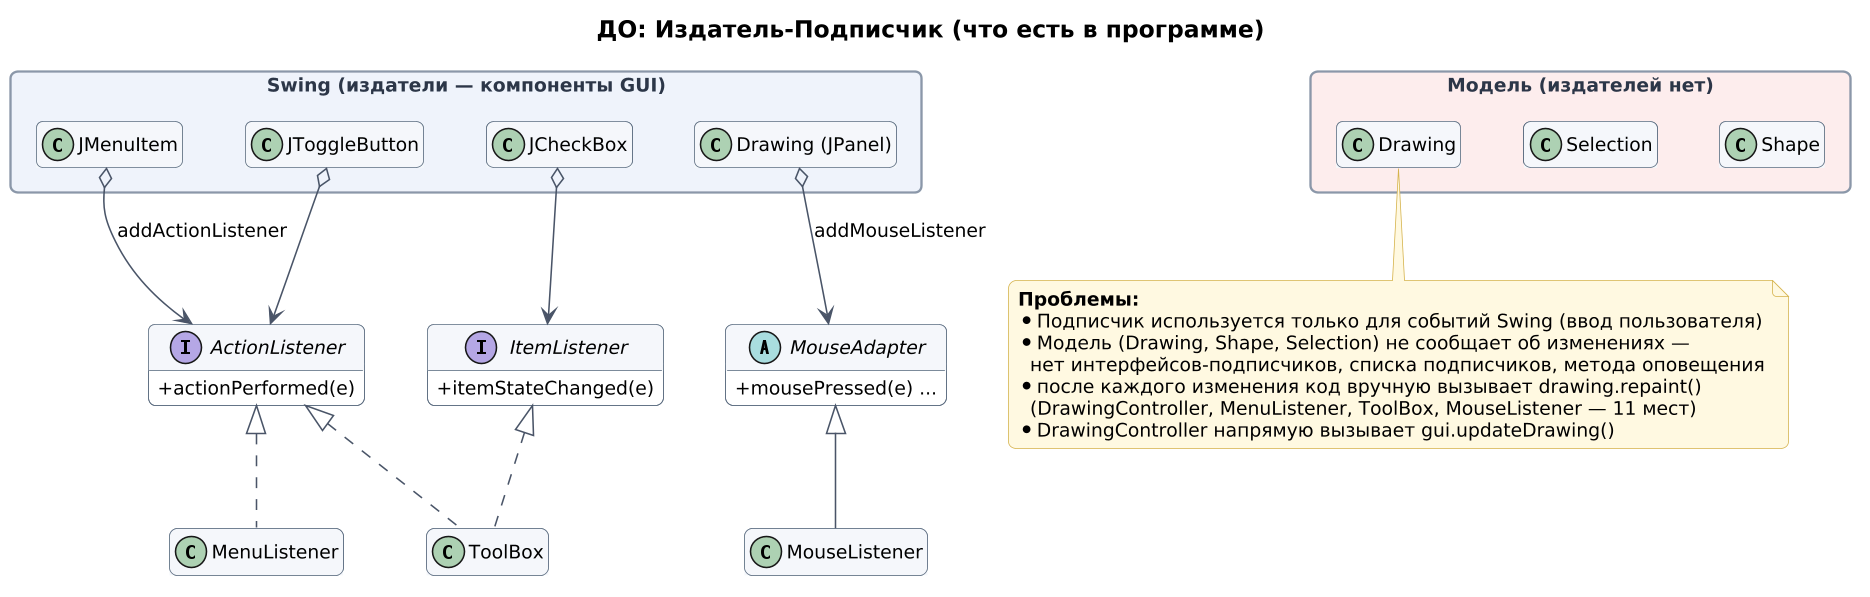

The diagram above was rendered by PlantUML. Its source (embedded in the PNG):
@startuml
skinparam dpi 150
skinparam shadowing false
skinparam roundCorner 10
skinparam defaultFontName DejaVu Sans
skinparam defaultFontSize 12
skinparam titleFontSize 15
skinparam classAttributeIconSize 0
skinparam packageStyle rectangle
skinparam nodesep 40
skinparam ranksep 50

skinparam class {
  BackgroundColor #FFFFFF
  BorderColor #5B6B7F
  HeaderBackgroundColor #F4F7FB
  ArrowColor #4A5568
  StereotypeFontColor #6B7280
}
skinparam package {
  BorderColor #8A97A8
  FontColor #2D3748
}
skinparam note {
  BackgroundColor #FFF8E1
  BorderColor #D4B24C
}
skinparam sequence {
  ArrowColor #4A5568
  LifeLineBorderColor #8A97A8
  ParticipantBorderColor #5B6B7F
  ParticipantBackgroundColor #F4F7FB
}
hide empty members

title ДО: Издатель-Подписчик (что есть в программе)

package "Swing (издатели — компоненты GUI)" #EEF3FB {
  class JMenuItem
  class JToggleButton
  class JCheckBox
  class "Drawing (JPanel)" as DrawingPanel
}
interface ActionListener {
  + actionPerformed(e)
}
interface ItemListener {
  + itemStateChanged(e)
}
abstract class MouseAdapter {
  + mousePressed(e) ...
}
class MenuListener
class ToolBox
class MouseListener

ActionListener <|.. MenuListener
ActionListener <|.. ToolBox
ItemListener <|.. ToolBox
MouseAdapter <|-- MouseListener
JMenuItem o--> ActionListener : addActionListener
JToggleButton o--> ActionListener
JCheckBox o--> ItemListener
DrawingPanel o--> MouseAdapter : addMouseListener

package "Модель (издателей нет)" #FDECEC {
  class Drawing
  class Selection
  class Shape
}
note bottom of Drawing
  <b>Проблемы:</b>
  * Подписчик используется только для событий Swing (ввод пользователя)
  * Модель (Drawing, Shape, Selection) не сообщает об изменениях —
    нет интерфейсов-подписчиков, списка подписчиков, метода оповещения
  * после каждого изменения код вручную вызывает drawing.repaint()
    (DrawingController, MenuListener, ToolBox, MouseListener — 11 мест)
  * DrawingController напрямую вызывает gui.updateDrawing()
end note
@enduml